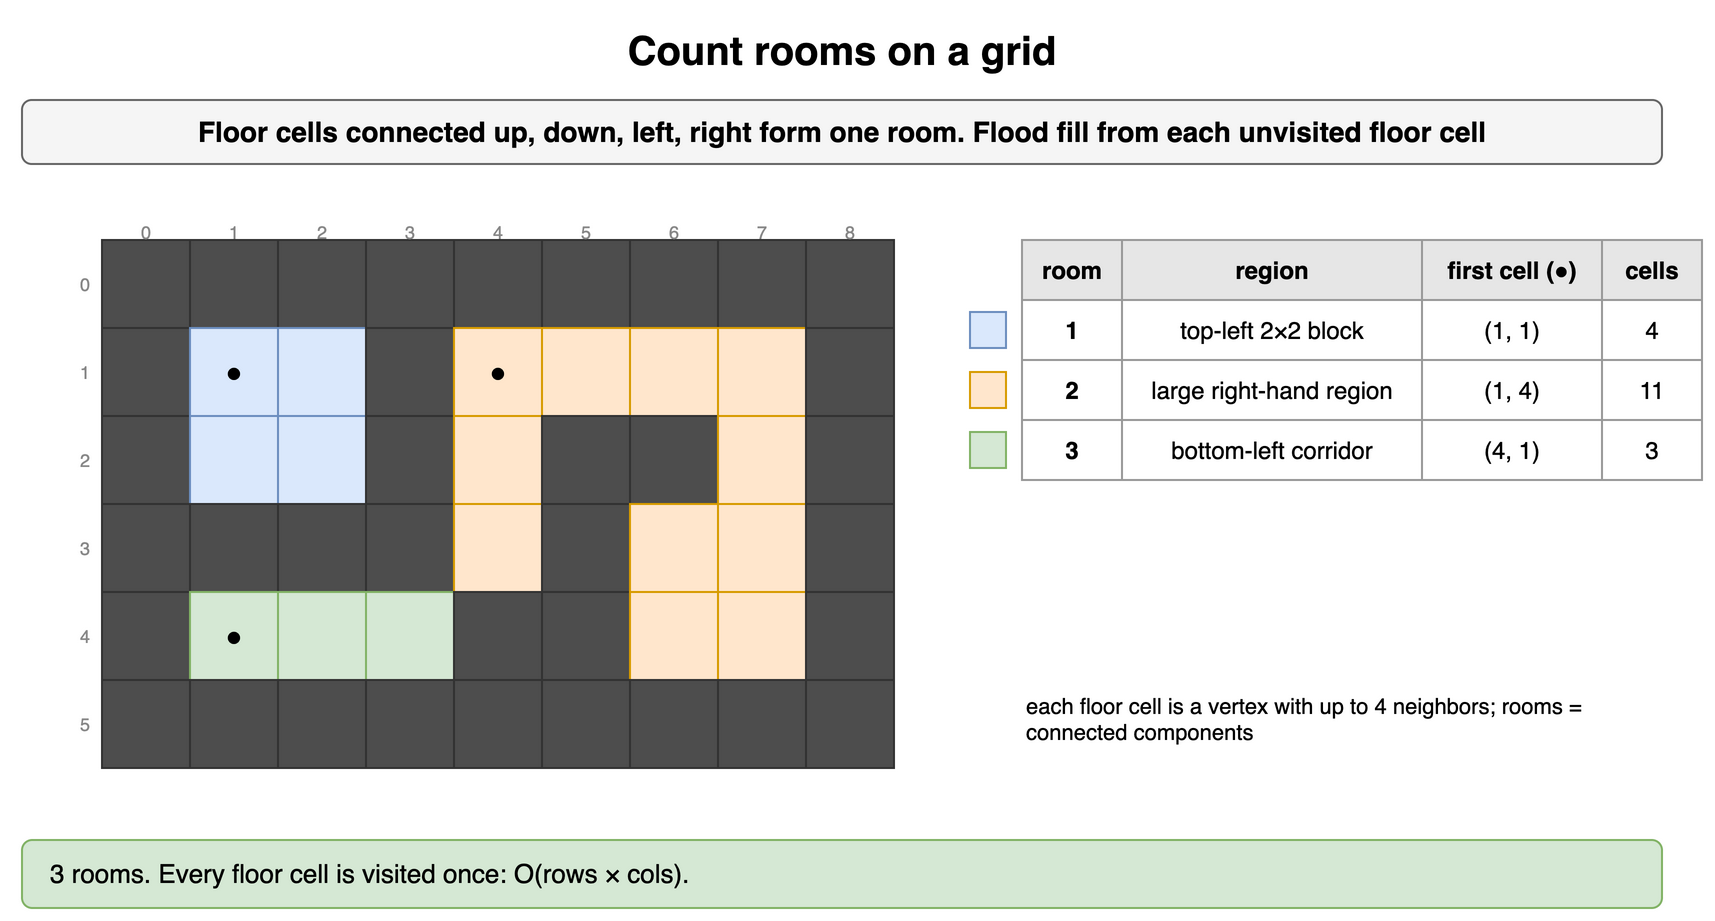

The diagram above was exported from draw.io. Its source (the exported page's mxGraphModel, read from the mxfile embedded in the PNG):
<mxGraphModel dx="900" dy="470" grid="1" gridSize="10" guides="1" tooltips="1" connect="1" arrows="1" fold="1" page="1" pageScale="1" pageWidth="900" pageHeight="470" math="0" shadow="0">
  <root>
    <mxCell id="0" />
    <mxCell id="1" parent="0" />
    <mxCell id="d51" value="Count rooms on a grid" style="text;html=1;align=center;verticalAlign=middle;whiteSpace=wrap;fontSize=20;fontStyle=1;" vertex="1" parent="1">
      <mxGeometry x="40" y="10" width="820" height="30" as="geometry" />
    </mxCell>
    <mxCell id="d52" value="Floor cells connected up, down, left, right form one room. Flood fill from each unvisited floor cell" style="rounded=1;whiteSpace=wrap;html=1;fillColor=#f5f5f5;strokeColor=#666666;fontStyle=1;fontSize=14;" vertex="1" parent="1">
      <mxGeometry x="40" y="50" width="820" height="32" as="geometry" />
    </mxCell>
    <mxCell id="d53" value="" style="rounded=0;whiteSpace=wrap;html=1;fontFamily=Courier New;fontStyle=1;fontSize=13;fillColor=#4d4d4d;strokeColor=#333333;fontColor=#ffffff;" vertex="1" parent="1">
      <mxGeometry x="80" y="120" width="44" height="44" as="geometry" />
    </mxCell>
    <mxCell id="d54" value="" style="rounded=0;whiteSpace=wrap;html=1;fontFamily=Courier New;fontStyle=1;fontSize=13;fillColor=#4d4d4d;strokeColor=#333333;fontColor=#ffffff;" vertex="1" parent="1">
      <mxGeometry x="124" y="120" width="44" height="44" as="geometry" />
    </mxCell>
    <mxCell id="d55" value="" style="rounded=0;whiteSpace=wrap;html=1;fontFamily=Courier New;fontStyle=1;fontSize=13;fillColor=#4d4d4d;strokeColor=#333333;fontColor=#ffffff;" vertex="1" parent="1">
      <mxGeometry x="168" y="120" width="44" height="44" as="geometry" />
    </mxCell>
    <mxCell id="d56" value="" style="rounded=0;whiteSpace=wrap;html=1;fontFamily=Courier New;fontStyle=1;fontSize=13;fillColor=#4d4d4d;strokeColor=#333333;fontColor=#ffffff;" vertex="1" parent="1">
      <mxGeometry x="212" y="120" width="44" height="44" as="geometry" />
    </mxCell>
    <mxCell id="d57" value="" style="rounded=0;whiteSpace=wrap;html=1;fontFamily=Courier New;fontStyle=1;fontSize=13;fillColor=#4d4d4d;strokeColor=#333333;fontColor=#ffffff;" vertex="1" parent="1">
      <mxGeometry x="256" y="120" width="44" height="44" as="geometry" />
    </mxCell>
    <mxCell id="d58" value="" style="rounded=0;whiteSpace=wrap;html=1;fontFamily=Courier New;fontStyle=1;fontSize=13;fillColor=#4d4d4d;strokeColor=#333333;fontColor=#ffffff;" vertex="1" parent="1">
      <mxGeometry x="300" y="120" width="44" height="44" as="geometry" />
    </mxCell>
    <mxCell id="d59" value="" style="rounded=0;whiteSpace=wrap;html=1;fontFamily=Courier New;fontStyle=1;fontSize=13;fillColor=#4d4d4d;strokeColor=#333333;fontColor=#ffffff;" vertex="1" parent="1">
      <mxGeometry x="344" y="120" width="44" height="44" as="geometry" />
    </mxCell>
    <mxCell id="d510" value="" style="rounded=0;whiteSpace=wrap;html=1;fontFamily=Courier New;fontStyle=1;fontSize=13;fillColor=#4d4d4d;strokeColor=#333333;fontColor=#ffffff;" vertex="1" parent="1">
      <mxGeometry x="388" y="120" width="44" height="44" as="geometry" />
    </mxCell>
    <mxCell id="d511" value="" style="rounded=0;whiteSpace=wrap;html=1;fontFamily=Courier New;fontStyle=1;fontSize=13;fillColor=#4d4d4d;strokeColor=#333333;fontColor=#ffffff;" vertex="1" parent="1">
      <mxGeometry x="432" y="120" width="44" height="44" as="geometry" />
    </mxCell>
    <mxCell id="d512" value="" style="rounded=0;whiteSpace=wrap;html=1;fontFamily=Courier New;fontStyle=1;fontSize=13;fillColor=#4d4d4d;strokeColor=#333333;fontColor=#ffffff;" vertex="1" parent="1">
      <mxGeometry x="80" y="164" width="44" height="44" as="geometry" />
    </mxCell>
    <mxCell id="d513" value="●" style="rounded=0;whiteSpace=wrap;html=1;fontStyle=1;fontSize=14;fillColor=#dae8fc;strokeColor=#6c8ebf;" vertex="1" parent="1">
      <mxGeometry x="124" y="164" width="44" height="44" as="geometry" />
    </mxCell>
    <mxCell id="d514" value="" style="rounded=0;whiteSpace=wrap;html=1;fontStyle=1;fontSize=14;fillColor=#dae8fc;strokeColor=#6c8ebf;" vertex="1" parent="1">
      <mxGeometry x="168" y="164" width="44" height="44" as="geometry" />
    </mxCell>
    <mxCell id="d515" value="" style="rounded=0;whiteSpace=wrap;html=1;fontFamily=Courier New;fontStyle=1;fontSize=13;fillColor=#4d4d4d;strokeColor=#333333;fontColor=#ffffff;" vertex="1" parent="1">
      <mxGeometry x="212" y="164" width="44" height="44" as="geometry" />
    </mxCell>
    <mxCell id="d516" value="●" style="rounded=0;whiteSpace=wrap;html=1;fontStyle=1;fontSize=14;fillColor=#ffe6cc;strokeColor=#d79b00;" vertex="1" parent="1">
      <mxGeometry x="256" y="164" width="44" height="44" as="geometry" />
    </mxCell>
    <mxCell id="d517" value="" style="rounded=0;whiteSpace=wrap;html=1;fontStyle=1;fontSize=14;fillColor=#ffe6cc;strokeColor=#d79b00;" vertex="1" parent="1">
      <mxGeometry x="300" y="164" width="44" height="44" as="geometry" />
    </mxCell>
    <mxCell id="d518" value="" style="rounded=0;whiteSpace=wrap;html=1;fontStyle=1;fontSize=14;fillColor=#ffe6cc;strokeColor=#d79b00;" vertex="1" parent="1">
      <mxGeometry x="344" y="164" width="44" height="44" as="geometry" />
    </mxCell>
    <mxCell id="d519" value="" style="rounded=0;whiteSpace=wrap;html=1;fontStyle=1;fontSize=14;fillColor=#ffe6cc;strokeColor=#d79b00;" vertex="1" parent="1">
      <mxGeometry x="388" y="164" width="44" height="44" as="geometry" />
    </mxCell>
    <mxCell id="d520" value="" style="rounded=0;whiteSpace=wrap;html=1;fontFamily=Courier New;fontStyle=1;fontSize=13;fillColor=#4d4d4d;strokeColor=#333333;fontColor=#ffffff;" vertex="1" parent="1">
      <mxGeometry x="432" y="164" width="44" height="44" as="geometry" />
    </mxCell>
    <mxCell id="d521" value="" style="rounded=0;whiteSpace=wrap;html=1;fontFamily=Courier New;fontStyle=1;fontSize=13;fillColor=#4d4d4d;strokeColor=#333333;fontColor=#ffffff;" vertex="1" parent="1">
      <mxGeometry x="80" y="208" width="44" height="44" as="geometry" />
    </mxCell>
    <mxCell id="d522" value="" style="rounded=0;whiteSpace=wrap;html=1;fontStyle=1;fontSize=14;fillColor=#dae8fc;strokeColor=#6c8ebf;" vertex="1" parent="1">
      <mxGeometry x="124" y="208" width="44" height="44" as="geometry" />
    </mxCell>
    <mxCell id="d523" value="" style="rounded=0;whiteSpace=wrap;html=1;fontStyle=1;fontSize=14;fillColor=#dae8fc;strokeColor=#6c8ebf;" vertex="1" parent="1">
      <mxGeometry x="168" y="208" width="44" height="44" as="geometry" />
    </mxCell>
    <mxCell id="d524" value="" style="rounded=0;whiteSpace=wrap;html=1;fontFamily=Courier New;fontStyle=1;fontSize=13;fillColor=#4d4d4d;strokeColor=#333333;fontColor=#ffffff;" vertex="1" parent="1">
      <mxGeometry x="212" y="208" width="44" height="44" as="geometry" />
    </mxCell>
    <mxCell id="d525" value="" style="rounded=0;whiteSpace=wrap;html=1;fontStyle=1;fontSize=14;fillColor=#ffe6cc;strokeColor=#d79b00;" vertex="1" parent="1">
      <mxGeometry x="256" y="208" width="44" height="44" as="geometry" />
    </mxCell>
    <mxCell id="d526" value="" style="rounded=0;whiteSpace=wrap;html=1;fontFamily=Courier New;fontStyle=1;fontSize=13;fillColor=#4d4d4d;strokeColor=#333333;fontColor=#ffffff;" vertex="1" parent="1">
      <mxGeometry x="300" y="208" width="44" height="44" as="geometry" />
    </mxCell>
    <mxCell id="d527" value="" style="rounded=0;whiteSpace=wrap;html=1;fontFamily=Courier New;fontStyle=1;fontSize=13;fillColor=#4d4d4d;strokeColor=#333333;fontColor=#ffffff;" vertex="1" parent="1">
      <mxGeometry x="344" y="208" width="44" height="44" as="geometry" />
    </mxCell>
    <mxCell id="d528" value="" style="rounded=0;whiteSpace=wrap;html=1;fontStyle=1;fontSize=14;fillColor=#ffe6cc;strokeColor=#d79b00;" vertex="1" parent="1">
      <mxGeometry x="388" y="208" width="44" height="44" as="geometry" />
    </mxCell>
    <mxCell id="d529" value="" style="rounded=0;whiteSpace=wrap;html=1;fontFamily=Courier New;fontStyle=1;fontSize=13;fillColor=#4d4d4d;strokeColor=#333333;fontColor=#ffffff;" vertex="1" parent="1">
      <mxGeometry x="432" y="208" width="44" height="44" as="geometry" />
    </mxCell>
    <mxCell id="d530" value="" style="rounded=0;whiteSpace=wrap;html=1;fontFamily=Courier New;fontStyle=1;fontSize=13;fillColor=#4d4d4d;strokeColor=#333333;fontColor=#ffffff;" vertex="1" parent="1">
      <mxGeometry x="80" y="252" width="44" height="44" as="geometry" />
    </mxCell>
    <mxCell id="d531" value="" style="rounded=0;whiteSpace=wrap;html=1;fontFamily=Courier New;fontStyle=1;fontSize=13;fillColor=#4d4d4d;strokeColor=#333333;fontColor=#ffffff;" vertex="1" parent="1">
      <mxGeometry x="124" y="252" width="44" height="44" as="geometry" />
    </mxCell>
    <mxCell id="d532" value="" style="rounded=0;whiteSpace=wrap;html=1;fontFamily=Courier New;fontStyle=1;fontSize=13;fillColor=#4d4d4d;strokeColor=#333333;fontColor=#ffffff;" vertex="1" parent="1">
      <mxGeometry x="168" y="252" width="44" height="44" as="geometry" />
    </mxCell>
    <mxCell id="d533" value="" style="rounded=0;whiteSpace=wrap;html=1;fontFamily=Courier New;fontStyle=1;fontSize=13;fillColor=#4d4d4d;strokeColor=#333333;fontColor=#ffffff;" vertex="1" parent="1">
      <mxGeometry x="212" y="252" width="44" height="44" as="geometry" />
    </mxCell>
    <mxCell id="d534" value="" style="rounded=0;whiteSpace=wrap;html=1;fontStyle=1;fontSize=14;fillColor=#ffe6cc;strokeColor=#d79b00;" vertex="1" parent="1">
      <mxGeometry x="256" y="252" width="44" height="44" as="geometry" />
    </mxCell>
    <mxCell id="d535" value="" style="rounded=0;whiteSpace=wrap;html=1;fontFamily=Courier New;fontStyle=1;fontSize=13;fillColor=#4d4d4d;strokeColor=#333333;fontColor=#ffffff;" vertex="1" parent="1">
      <mxGeometry x="300" y="252" width="44" height="44" as="geometry" />
    </mxCell>
    <mxCell id="d536" value="" style="rounded=0;whiteSpace=wrap;html=1;fontStyle=1;fontSize=14;fillColor=#ffe6cc;strokeColor=#d79b00;" vertex="1" parent="1">
      <mxGeometry x="344" y="252" width="44" height="44" as="geometry" />
    </mxCell>
    <mxCell id="d537" value="" style="rounded=0;whiteSpace=wrap;html=1;fontStyle=1;fontSize=14;fillColor=#ffe6cc;strokeColor=#d79b00;" vertex="1" parent="1">
      <mxGeometry x="388" y="252" width="44" height="44" as="geometry" />
    </mxCell>
    <mxCell id="d538" value="" style="rounded=0;whiteSpace=wrap;html=1;fontFamily=Courier New;fontStyle=1;fontSize=13;fillColor=#4d4d4d;strokeColor=#333333;fontColor=#ffffff;" vertex="1" parent="1">
      <mxGeometry x="432" y="252" width="44" height="44" as="geometry" />
    </mxCell>
    <mxCell id="d539" value="" style="rounded=0;whiteSpace=wrap;html=1;fontFamily=Courier New;fontStyle=1;fontSize=13;fillColor=#4d4d4d;strokeColor=#333333;fontColor=#ffffff;" vertex="1" parent="1">
      <mxGeometry x="80" y="296" width="44" height="44" as="geometry" />
    </mxCell>
    <mxCell id="d540" value="●" style="rounded=0;whiteSpace=wrap;html=1;fontStyle=1;fontSize=14;fillColor=#d5e8d4;strokeColor=#82b366;" vertex="1" parent="1">
      <mxGeometry x="124" y="296" width="44" height="44" as="geometry" />
    </mxCell>
    <mxCell id="d541" value="" style="rounded=0;whiteSpace=wrap;html=1;fontStyle=1;fontSize=14;fillColor=#d5e8d4;strokeColor=#82b366;" vertex="1" parent="1">
      <mxGeometry x="168" y="296" width="44" height="44" as="geometry" />
    </mxCell>
    <mxCell id="d542" value="" style="rounded=0;whiteSpace=wrap;html=1;fontStyle=1;fontSize=14;fillColor=#d5e8d4;strokeColor=#82b366;" vertex="1" parent="1">
      <mxGeometry x="212" y="296" width="44" height="44" as="geometry" />
    </mxCell>
    <mxCell id="d543" value="" style="rounded=0;whiteSpace=wrap;html=1;fontFamily=Courier New;fontStyle=1;fontSize=13;fillColor=#4d4d4d;strokeColor=#333333;fontColor=#ffffff;" vertex="1" parent="1">
      <mxGeometry x="256" y="296" width="44" height="44" as="geometry" />
    </mxCell>
    <mxCell id="d544" value="" style="rounded=0;whiteSpace=wrap;html=1;fontFamily=Courier New;fontStyle=1;fontSize=13;fillColor=#4d4d4d;strokeColor=#333333;fontColor=#ffffff;" vertex="1" parent="1">
      <mxGeometry x="300" y="296" width="44" height="44" as="geometry" />
    </mxCell>
    <mxCell id="d545" value="" style="rounded=0;whiteSpace=wrap;html=1;fontStyle=1;fontSize=14;fillColor=#ffe6cc;strokeColor=#d79b00;" vertex="1" parent="1">
      <mxGeometry x="344" y="296" width="44" height="44" as="geometry" />
    </mxCell>
    <mxCell id="d546" value="" style="rounded=0;whiteSpace=wrap;html=1;fontStyle=1;fontSize=14;fillColor=#ffe6cc;strokeColor=#d79b00;" vertex="1" parent="1">
      <mxGeometry x="388" y="296" width="44" height="44" as="geometry" />
    </mxCell>
    <mxCell id="d547" value="" style="rounded=0;whiteSpace=wrap;html=1;fontFamily=Courier New;fontStyle=1;fontSize=13;fillColor=#4d4d4d;strokeColor=#333333;fontColor=#ffffff;" vertex="1" parent="1">
      <mxGeometry x="432" y="296" width="44" height="44" as="geometry" />
    </mxCell>
    <mxCell id="d548" value="" style="rounded=0;whiteSpace=wrap;html=1;fontFamily=Courier New;fontStyle=1;fontSize=13;fillColor=#4d4d4d;strokeColor=#333333;fontColor=#ffffff;" vertex="1" parent="1">
      <mxGeometry x="80" y="340" width="44" height="44" as="geometry" />
    </mxCell>
    <mxCell id="d549" value="" style="rounded=0;whiteSpace=wrap;html=1;fontFamily=Courier New;fontStyle=1;fontSize=13;fillColor=#4d4d4d;strokeColor=#333333;fontColor=#ffffff;" vertex="1" parent="1">
      <mxGeometry x="124" y="340" width="44" height="44" as="geometry" />
    </mxCell>
    <mxCell id="d550" value="" style="rounded=0;whiteSpace=wrap;html=1;fontFamily=Courier New;fontStyle=1;fontSize=13;fillColor=#4d4d4d;strokeColor=#333333;fontColor=#ffffff;" vertex="1" parent="1">
      <mxGeometry x="168" y="340" width="44" height="44" as="geometry" />
    </mxCell>
    <mxCell id="d551" value="" style="rounded=0;whiteSpace=wrap;html=1;fontFamily=Courier New;fontStyle=1;fontSize=13;fillColor=#4d4d4d;strokeColor=#333333;fontColor=#ffffff;" vertex="1" parent="1">
      <mxGeometry x="212" y="340" width="44" height="44" as="geometry" />
    </mxCell>
    <mxCell id="d552" value="" style="rounded=0;whiteSpace=wrap;html=1;fontFamily=Courier New;fontStyle=1;fontSize=13;fillColor=#4d4d4d;strokeColor=#333333;fontColor=#ffffff;" vertex="1" parent="1">
      <mxGeometry x="256" y="340" width="44" height="44" as="geometry" />
    </mxCell>
    <mxCell id="d553" value="" style="rounded=0;whiteSpace=wrap;html=1;fontFamily=Courier New;fontStyle=1;fontSize=13;fillColor=#4d4d4d;strokeColor=#333333;fontColor=#ffffff;" vertex="1" parent="1">
      <mxGeometry x="300" y="340" width="44" height="44" as="geometry" />
    </mxCell>
    <mxCell id="d554" value="" style="rounded=0;whiteSpace=wrap;html=1;fontFamily=Courier New;fontStyle=1;fontSize=13;fillColor=#4d4d4d;strokeColor=#333333;fontColor=#ffffff;" vertex="1" parent="1">
      <mxGeometry x="344" y="340" width="44" height="44" as="geometry" />
    </mxCell>
    <mxCell id="d555" value="" style="rounded=0;whiteSpace=wrap;html=1;fontFamily=Courier New;fontStyle=1;fontSize=13;fillColor=#4d4d4d;strokeColor=#333333;fontColor=#ffffff;" vertex="1" parent="1">
      <mxGeometry x="388" y="340" width="44" height="44" as="geometry" />
    </mxCell>
    <mxCell id="d556" value="" style="rounded=0;whiteSpace=wrap;html=1;fontFamily=Courier New;fontStyle=1;fontSize=13;fillColor=#4d4d4d;strokeColor=#333333;fontColor=#ffffff;" vertex="1" parent="1">
      <mxGeometry x="432" y="340" width="44" height="44" as="geometry" />
    </mxCell>
    <mxCell id="d557" value="0" style="text;html=1;whiteSpace=wrap;fontSize=11;fontSize=9;align=center;fontColor=#888888;" vertex="1" parent="1">
      <mxGeometry x="80" y="104" width="44" height="14" as="geometry" />
    </mxCell>
    <mxCell id="d558" value="1" style="text;html=1;whiteSpace=wrap;fontSize=11;fontSize=9;align=center;fontColor=#888888;" vertex="1" parent="1">
      <mxGeometry x="124" y="104" width="44" height="14" as="geometry" />
    </mxCell>
    <mxCell id="d559" value="2" style="text;html=1;whiteSpace=wrap;fontSize=11;fontSize=9;align=center;fontColor=#888888;" vertex="1" parent="1">
      <mxGeometry x="168" y="104" width="44" height="14" as="geometry" />
    </mxCell>
    <mxCell id="d560" value="3" style="text;html=1;whiteSpace=wrap;fontSize=11;fontSize=9;align=center;fontColor=#888888;" vertex="1" parent="1">
      <mxGeometry x="212" y="104" width="44" height="14" as="geometry" />
    </mxCell>
    <mxCell id="d561" value="4" style="text;html=1;whiteSpace=wrap;fontSize=11;fontSize=9;align=center;fontColor=#888888;" vertex="1" parent="1">
      <mxGeometry x="256" y="104" width="44" height="14" as="geometry" />
    </mxCell>
    <mxCell id="d562" value="5" style="text;html=1;whiteSpace=wrap;fontSize=11;fontSize=9;align=center;fontColor=#888888;" vertex="1" parent="1">
      <mxGeometry x="300" y="104" width="44" height="14" as="geometry" />
    </mxCell>
    <mxCell id="d563" value="6" style="text;html=1;whiteSpace=wrap;fontSize=11;fontSize=9;align=center;fontColor=#888888;" vertex="1" parent="1">
      <mxGeometry x="344" y="104" width="44" height="14" as="geometry" />
    </mxCell>
    <mxCell id="d564" value="7" style="text;html=1;whiteSpace=wrap;fontSize=11;fontSize=9;align=center;fontColor=#888888;" vertex="1" parent="1">
      <mxGeometry x="388" y="104" width="44" height="14" as="geometry" />
    </mxCell>
    <mxCell id="d565" value="8" style="text;html=1;whiteSpace=wrap;fontSize=11;fontSize=9;align=center;fontColor=#888888;" vertex="1" parent="1">
      <mxGeometry x="432" y="104" width="44" height="14" as="geometry" />
    </mxCell>
    <mxCell id="d566" value="0" style="text;html=1;whiteSpace=wrap;fontSize=11;fontSize=9;align=right;verticalAlign=middle;fontColor=#888888;" vertex="1" parent="1">
      <mxGeometry x="62" y="120" width="14" height="44" as="geometry" />
    </mxCell>
    <mxCell id="d567" value="1" style="text;html=1;whiteSpace=wrap;fontSize=11;fontSize=9;align=right;verticalAlign=middle;fontColor=#888888;" vertex="1" parent="1">
      <mxGeometry x="62" y="164" width="14" height="44" as="geometry" />
    </mxCell>
    <mxCell id="d568" value="2" style="text;html=1;whiteSpace=wrap;fontSize=11;fontSize=9;align=right;verticalAlign=middle;fontColor=#888888;" vertex="1" parent="1">
      <mxGeometry x="62" y="208" width="14" height="44" as="geometry" />
    </mxCell>
    <mxCell id="d569" value="3" style="text;html=1;whiteSpace=wrap;fontSize=11;fontSize=9;align=right;verticalAlign=middle;fontColor=#888888;" vertex="1" parent="1">
      <mxGeometry x="62" y="252" width="14" height="44" as="geometry" />
    </mxCell>
    <mxCell id="d570" value="4" style="text;html=1;whiteSpace=wrap;fontSize=11;fontSize=9;align=right;verticalAlign=middle;fontColor=#888888;" vertex="1" parent="1">
      <mxGeometry x="62" y="296" width="14" height="44" as="geometry" />
    </mxCell>
    <mxCell id="d571" value="5" style="text;html=1;whiteSpace=wrap;fontSize=11;fontSize=9;align=right;verticalAlign=middle;fontColor=#888888;" vertex="1" parent="1">
      <mxGeometry x="62" y="340" width="14" height="44" as="geometry" />
    </mxCell>
    <mxCell id="d572" value="room" style="whiteSpace=wrap;html=1;fillColor=#e6e6e6;strokeColor=#999999;fontStyle=1;fontSize=12;" vertex="1" parent="1">
      <mxGeometry x="540" y="120" width="50" height="30" as="geometry" />
    </mxCell>
    <mxCell id="d573" value="region" style="whiteSpace=wrap;html=1;fillColor=#e6e6e6;strokeColor=#999999;fontStyle=1;fontSize=12;" vertex="1" parent="1">
      <mxGeometry x="590" y="120" width="150" height="30" as="geometry" />
    </mxCell>
    <mxCell id="d574" value="first cell (●)" style="whiteSpace=wrap;html=1;fillColor=#e6e6e6;strokeColor=#999999;fontStyle=1;fontSize=12;" vertex="1" parent="1">
      <mxGeometry x="740" y="120" width="90" height="30" as="geometry" />
    </mxCell>
    <mxCell id="d575" value="cells" style="whiteSpace=wrap;html=1;fillColor=#e6e6e6;strokeColor=#999999;fontStyle=1;fontSize=12;" vertex="1" parent="1">
      <mxGeometry x="830" y="120" width="50" height="30" as="geometry" />
    </mxCell>
    <mxCell id="d576" value="1" style="whiteSpace=wrap;html=1;strokeColor=#999999;fontSize=12;fillColor=#ffffff;fontStyle=1;" vertex="1" parent="1">
      <mxGeometry x="540" y="150" width="50" height="30" as="geometry" />
    </mxCell>
    <mxCell id="d577" value="top-left 2×2 block" style="whiteSpace=wrap;html=1;strokeColor=#999999;fontSize=12;fillColor=#ffffff;" vertex="1" parent="1">
      <mxGeometry x="590" y="150" width="150" height="30" as="geometry" />
    </mxCell>
    <mxCell id="d578" value="(1, 1)" style="whiteSpace=wrap;html=1;strokeColor=#999999;fontSize=12;fillColor=#ffffff;" vertex="1" parent="1">
      <mxGeometry x="740" y="150" width="90" height="30" as="geometry" />
    </mxCell>
    <mxCell id="d579" value="4" style="whiteSpace=wrap;html=1;strokeColor=#999999;fontSize=12;fillColor=#ffffff;" vertex="1" parent="1">
      <mxGeometry x="830" y="150" width="50" height="30" as="geometry" />
    </mxCell>
    <mxCell id="d580" value="2" style="whiteSpace=wrap;html=1;strokeColor=#999999;fontSize=12;fillColor=#ffffff;fontStyle=1;" vertex="1" parent="1">
      <mxGeometry x="540" y="180" width="50" height="30" as="geometry" />
    </mxCell>
    <mxCell id="d581" value="large right-hand region" style="whiteSpace=wrap;html=1;strokeColor=#999999;fontSize=12;fillColor=#ffffff;" vertex="1" parent="1">
      <mxGeometry x="590" y="180" width="150" height="30" as="geometry" />
    </mxCell>
    <mxCell id="d582" value="(1, 4)" style="whiteSpace=wrap;html=1;strokeColor=#999999;fontSize=12;fillColor=#ffffff;" vertex="1" parent="1">
      <mxGeometry x="740" y="180" width="90" height="30" as="geometry" />
    </mxCell>
    <mxCell id="d583" value="11" style="whiteSpace=wrap;html=1;strokeColor=#999999;fontSize=12;fillColor=#ffffff;" vertex="1" parent="1">
      <mxGeometry x="830" y="180" width="50" height="30" as="geometry" />
    </mxCell>
    <mxCell id="d584" value="3" style="whiteSpace=wrap;html=1;strokeColor=#999999;fontSize=12;fillColor=#ffffff;fontStyle=1;" vertex="1" parent="1">
      <mxGeometry x="540" y="210" width="50" height="30" as="geometry" />
    </mxCell>
    <mxCell id="d585" value="bottom-left corridor" style="whiteSpace=wrap;html=1;strokeColor=#999999;fontSize=12;fillColor=#ffffff;" vertex="1" parent="1">
      <mxGeometry x="590" y="210" width="150" height="30" as="geometry" />
    </mxCell>
    <mxCell id="d586" value="(4, 1)" style="whiteSpace=wrap;html=1;strokeColor=#999999;fontSize=12;fillColor=#ffffff;" vertex="1" parent="1">
      <mxGeometry x="740" y="210" width="90" height="30" as="geometry" />
    </mxCell>
    <mxCell id="d587" value="3" style="whiteSpace=wrap;html=1;strokeColor=#999999;fontSize=12;fillColor=#ffffff;" vertex="1" parent="1">
      <mxGeometry x="830" y="210" width="50" height="30" as="geometry" />
    </mxCell>
    <mxCell id="d588" value="" style="rounded=0;whiteSpace=wrap;html=1;fontStyle=1;fontSize=14;fillColor=#dae8fc;strokeColor=#6c8ebf;" vertex="1" parent="1">
      <mxGeometry x="514" y="156" width="18" height="18" as="geometry" />
    </mxCell>
    <mxCell id="d589" value="" style="rounded=0;whiteSpace=wrap;html=1;fontStyle=1;fontSize=14;fillColor=#ffe6cc;strokeColor=#d79b00;" vertex="1" parent="1">
      <mxGeometry x="514" y="186" width="18" height="18" as="geometry" />
    </mxCell>
    <mxCell id="d590" value="" style="rounded=0;whiteSpace=wrap;html=1;fontStyle=1;fontSize=14;fillColor=#d5e8d4;strokeColor=#82b366;" vertex="1" parent="1">
      <mxGeometry x="514" y="216" width="18" height="18" as="geometry" />
    </mxCell>
    <mxCell id="d591" value="each floor cell is a vertex with up to 4 neighbors; rooms = connected components" style="text;html=1;whiteSpace=wrap;fontSize=11;align=left;verticalAlign=top;" vertex="1" parent="1">
      <mxGeometry x="540" y="340" width="320" height="40" as="geometry" />
    </mxCell>
    <mxCell id="d592" value="3 rooms. Every floor cell is visited once: O(rows × cols)." style="rounded=1;whiteSpace=wrap;html=1;fillColor=#d5e8d4;strokeColor=#82b366;fontSize=13;align=left;spacingLeft=12;" vertex="1" parent="1">
      <mxGeometry x="40" y="420" width="820" height="34" as="geometry" />
    </mxCell>
  </root>
</mxGraphModel>